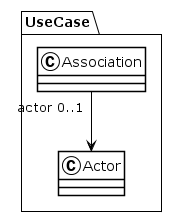

The diagram above was rendered by PlantUML. Its source (embedded in the PNG):
@startuml
!theme plain
package UseCase {
class Association {
}
Association "actor 0..1" --> Actor
class Actor {
}
}
@enduml